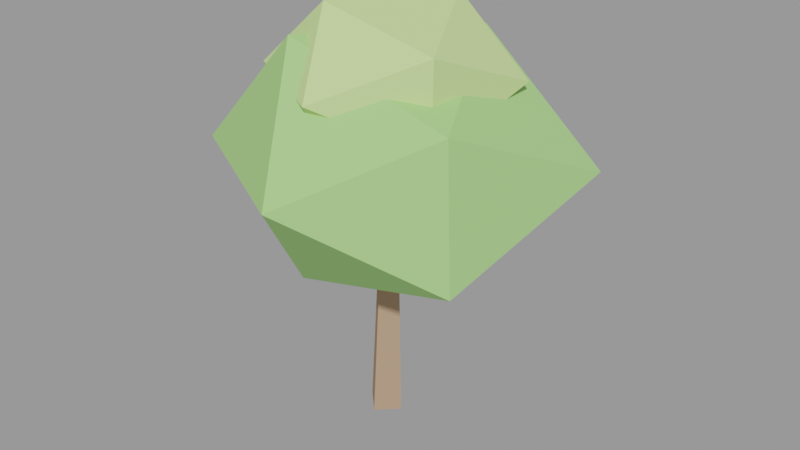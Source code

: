 # Source: pereira_1_lod.blend  (saved by Blender 3.6.14; exported with 4.5.12 LTS)
import bpy
from mathutils import Matrix  # noqa: F401  (used for matrix-valued properties, if any)

bpy.ops.wm.read_factory_settings(use_empty=True)
scene = bpy.context.scene
scene.name = 'Scene'

# ---- materials (node trees are filled in below, after node groups)
mat_slot_bark = bpy.data.materials.new('slot_bark')
mat_slot_bark.use_transparent_shadow = False
mat_slot_bark.diffuse_color = (0.47, 0.31, 0.2, 1.0)
mat_slot_leaf = bpy.data.materials.new('slot_leaf')
mat_slot_leaf.use_transparent_shadow = False
mat_slot_leaf.diffuse_color = (0.36, 0.66, 0.22, 1.0)
mat_slot_leaflight = bpy.data.materials.new('slot_leaflight')
mat_slot_leaflight.use_transparent_shadow = False
mat_slot_leaflight.diffuse_color = (0.58, 0.8, 0.3, 1.0)

# ---- material node trees

# ---- meshes
me_tronco = bpy.data.meshes.new('Tronco')
me_tronco.from_pydata([(0.1726, 0.02107, -1.129), (-0.03602, 0.2307, -1.102), (-0.2463, 0.02107, -1.099), (-0.03768, -0.1886, -1.126), (0.2463, -0.1049, 1.111), (0.1211, 0.02087, 1.127), (-0.005042, -0.1049, 1.129), (0.1201, -0.2307, 1.113)], [], [(0, 1, 5, 4), (1, 2, 6, 5), (2, 3, 7, 6), (3, 0, 4, 7), (3, 2, 1, 0), (4, 5, 6, 7)])
me_tronco.materials.append(mat_slot_bark)
me_tronco.update()
me_copa = bpy.data.meshes.new('Copa')
me_copa.from_pydata([(-0.05157, -1.797, -0.02562), (1.289, -0.8629, -0.8049), (-0.5495, -0.8399, -1.252), (-1.725, -0.8707, -0.02562), (-0.5703, -0.8736, 1.252), (1.187, -0.7998, 0.6944), (0.4173, 0.7246, -1.18), (-1.455, 0.8331, -0.8412), (-1.332, 0.757, 0.7184), (0.4353, 0.7537, 1.173), (1.725, 0.8539, -0.02562), (-0.05157, 1.797, -0.02562)], [], [(0, 2, 1), (1, 5, 0), (0, 3, 2), (0, 4, 3), (0, 5, 4), (1, 10, 5), (2, 6, 1), (3, 7, 2), (4, 8, 3), (5, 9, 4), (1, 6, 10), (2, 7, 6), (3, 8, 7), (4, 9, 8), (5, 10, 9), (6, 11, 10), (7, 11, 6), (8, 11, 7), (9, 11, 8), (10, 11, 9)])
me_copa.materials.append(mat_slot_leaf)
me_copa.update()
me_copa_0 = bpy.data.meshes.new('Copa 0')
me_copa_0.from_pydata([(0.003556, -1.171, 0.003115), (0.9024, -0.5068, -0.449), (-0.3426, -0.5113, -0.7344), (-1.142, -0.5239, 0.003115), (-0.3397, -0.5066, 0.7344), (0.9274, -0.5222, 0.4678), (0.3092, 0.5433, -0.6481), (-0.8571, 0.5807, -0.4298), (-0.9232, 0.6216, 0.4693), (0.342, 0.5964, 0.7242), (1.142, 0.6179, 0.003115), (0.003556, 1.171, 0.003115)], [], [(0, 2, 1), (1, 5, 0), (0, 3, 2), (0, 4, 3), (0, 5, 4), (1, 10, 5), (2, 6, 1), (3, 7, 2), (4, 8, 3), (5, 9, 4), (1, 6, 10), (2, 7, 6), (3, 8, 7), (4, 9, 8), (5, 10, 9), (6, 11, 10), (7, 11, 6), (8, 11, 7), (9, 11, 8), (10, 11, 9)])
me_copa_0.materials.append(mat_slot_leaflight)
me_copa_0.update()

# ---- objects
ob_pereira_1_lod = bpy.data.objects.new('pereira_1_lod', None)
ob_pereira_1_lod_tronco_bark = bpy.data.objects.new('pereira_1_lod~Tronco@bark', me_tronco)
ob_pereira_1_lod_copa_leaf = bpy.data.objects.new('pereira_1_lod~Copa@leaf', me_copa)
ob_pereira_1_lod_copa_0_leaflight = bpy.data.objects.new('pereira_1_lod~Copa 0@leaflight', me_copa_0)

# ---- transforms, parenting, visibility, modifiers, constraints
ob_pereira_1_lod.location = (0.0, 0.0, 0.0)
ob_pereira_1_lod.empty_display_size = 0.08
ob_pereira_1_lod_tronco_bark.location = (0.03685, -0.02107, 0.9142)
ob_pereira_1_lod_copa_leaf.location = (0.2811, -0.1033, 2.943)
ob_pereira_1_lod_copa_0_leaflight.location = (0.226, -0.1863, 3.742)

# ---- collection membership
scene.collection.objects.link(ob_pereira_1_lod)
scene.collection.objects.link(ob_pereira_1_lod_tronco_bark)
scene.collection.objects.link(ob_pereira_1_lod_copa_leaf)
scene.collection.objects.link(ob_pereira_1_lod_copa_0_leaflight)

# ---- scene / render settings (as saved in the file)
scene.frame_start = 1; scene.frame_end = 250; scene.frame_set(1)
scene.render.engine = 'BLENDER_EEVEE_NEXT'
scene.cycles.sampling_pattern = 'TABULATED_SOBOL'
scene.view_settings.view_transform = 'Filmic'
bpy.context.view_layer.update()

# ---- added for rendering (the .blend has no active camera and no usable light): camera, sun + grey world if the file has none
cam_auto = bpy.data.cameras.new('AutoCamera')
cam_auto.lens = 50.0
cam_auto.sensor_width = 36.0
cam_auto.clip_end = 1000.0
ob_auto_camera = bpy.data.objects.new('AutoCamera', cam_auto)
scene.collection.objects.link(ob_auto_camera)
ob_auto_camera.location = (6.61227, -7.7007, 7.19594)
ob_auto_camera.rotation_euler = (1.09748, -7.21219e-08, 0.694738)
scene.camera = ob_auto_camera
light_auto_sun = bpy.data.lights.new('AutoSun', 'SUN')
light_auto_sun.energy = 3.0
light_auto_sun.angle = 0.0523599
ob_auto_sun = bpy.data.objects.new('AutoSun', light_auto_sun)
scene.collection.objects.link(ob_auto_sun)
ob_auto_sun.rotation_euler = (0.872665, 0.174533, 0.523599)
if scene.world is None:
    world_auto = bpy.data.worlds.new('AutoWorld')
    world_auto.color = (0.3, 0.3, 0.3)
    scene.world = world_auto
bpy.context.view_layer.update()
